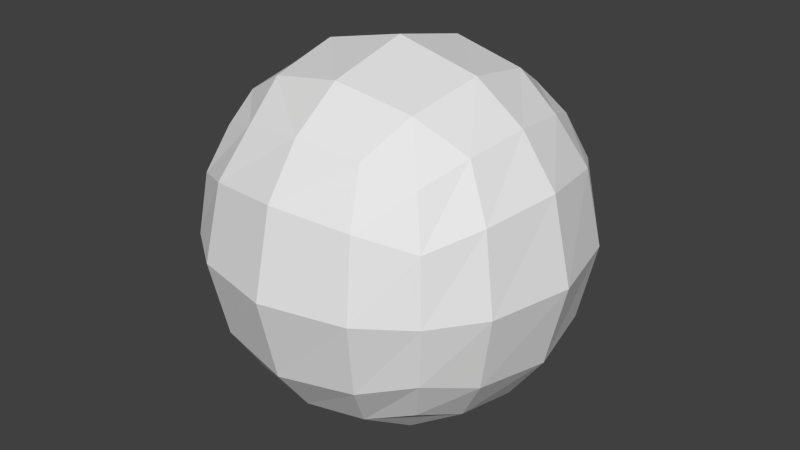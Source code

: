 # Source: spherical_cube4.blend  (saved by Blender 2.70.0; exported with 4.5.12 LTS)
import bpy
from mathutils import Matrix  # noqa: F401  (used for matrix-valued properties, if any)

bpy.ops.wm.read_factory_settings(use_empty=True)
scene = bpy.context.scene
scene.name = 'Scene'

# ---- collections
col_collection_1 = bpy.data.collections.new('Collection 1'); scene.collection.children.link(col_collection_1)

# ---- world
world_world = bpy.data.worlds.new('World'); scene.world = world_world
world_world.color = (0.05088, 0.05088, 0.05088)
world_world.use_sun_shadow = False
world_world.sun_shadow_jitter_overblur = 0.0
world_world.cycles.sampling_method = 'MANUAL'
world_world.cycles.sample_map_resolution = 256

# ---- meshes
me_cube_001 = bpy.data.meshes.new('Cube.001')
me_cube_001.from_pydata([(-0.5774, -0.5774, -0.5774), (-0.5774, 0.5774, -0.5774), (0.5774, 0.5774, -0.5774), (0.5774, -0.5774, -0.5774), (-0.5774, -0.5774, 0.5774), (-0.5774, 0.5774, 0.5774), (0.5774, 0.5774, 0.5774), (0.5774, -0.5774, 0.5774), (-0.7071, -0.7071, 0.0), (-0.7071, 0.0, 0.7071), (-0.7071, 0.7071, 0.0), (-0.7071, 0.0, -0.7071), (0.0, 0.7071, 0.7071), (0.7071, 0.7071, 0.0), (0.0, 0.7071, -0.7071), (0.7071, 0.0, 0.7071), (0.7071, -0.7071, 0.0), (0.7071, 0.0, -0.7071), (0.0, -0.7071, 0.7071), (0.0, -0.7071, -0.7071), (-1.0, 0.0, 0.0), (0.0, 1.0, 0.0), (1.0, 0.0, 0.0), (0.0, -1.0, 0.0), (0.0, 0.0, -1.0), (0.0, 0.0, 1.0), (-0.6667, -0.6667, 0.3333), (-0.6667, 0.3333, 0.6667), (-0.6667, 0.6667, -0.3333), (-0.6667, -0.3333, -0.6667), (0.3333, 0.6667, 0.6667), (0.6667, 0.6667, -0.3333), (-0.3333, 0.6667, -0.6667), (0.6667, -0.3333, 0.6667), (0.6667, -0.6667, -0.3333), (0.6667, 0.3333, -0.6667), (-0.3333, -0.6667, 0.6667), (0.3333, -0.6667, -0.6667), (-0.6667, -0.6667, -0.3333), (-0.6667, -0.3333, 0.6667), (-0.6667, 0.6667, 0.3333), (-0.6667, 0.3333, -0.6667), (-0.3333, 0.6667, 0.6667), (0.6667, 0.6667, 0.3333), (0.3333, 0.6667, -0.6667), (0.6667, 0.3333, 0.6667), (0.6667, -0.6667, 0.3333), (0.6667, -0.3333, -0.6667), (0.3333, -0.6667, 0.6667), (-0.3333, -0.6667, -0.6667), (-0.8944, 0.0, -0.4472), (-0.8944, 0.0, 0.4472), (-0.8944, -0.4472, 0.0), (-0.8944, 0.4472, 0.0), (0.0, 0.8944, -0.4472), (0.0, 0.8944, 0.4472), (-0.4472, 0.8944, 0.0), (0.4472, 0.8944, 0.0), (0.8944, 0.0, -0.4472), (0.8944, 0.0, 0.4472), (0.8944, 0.4472, 0.0), (0.8944, -0.4472, 0.0), (0.0, -0.8944, -0.4472), (0.0, -0.8944, 0.4472), (0.4472, -0.8944, 0.0), (-0.4472, -0.8944, 0.0), (0.4472, 0.0, -0.8944), (-0.4472, 0.0, -0.8944), (0.0, -0.4472, -0.8944), (0.0, 0.4472, -0.8944), (-0.4472, 0.0, 0.8944), (0.4472, 0.0, 0.8944), (0.0, -0.4472, 0.8944), (0.0, 0.4472, 0.8944), (-0.8165, 0.4082, -0.4082), (0.4082, 0.8165, -0.4082), (0.8165, -0.4082, -0.4082), (-0.4082, -0.8165, -0.4082), (0.4082, 0.4082, -0.8165), (-0.4082, 0.4082, 0.8165), (-0.8165, -0.4082, -0.4082), (-0.8165, -0.4082, 0.4082), (-0.8165, 0.4082, 0.4082), (-0.4082, 0.8165, -0.4082), (-0.4082, 0.8165, 0.4082), (0.4082, 0.8165, 0.4082), (0.8165, 0.4082, -0.4082), (0.8165, 0.4082, 0.4082), (0.8165, -0.4082, 0.4082), (0.4082, -0.8165, -0.4082), (0.4082, -0.8165, 0.4082), (-0.4082, -0.8165, 0.4082), (0.4082, -0.4082, -0.8165), (-0.4082, -0.4082, -0.8165), (-0.4082, 0.4082, -0.8165), (-0.4082, -0.4082, 0.8165), (0.4082, -0.4082, 0.8165), (0.4082, 0.4082, 0.8165)], [], [(74, 28, 1, 41), (75, 31, 2, 44), (76, 34, 3, 47), (77, 38, 0, 49), (78, 44, 2, 35), (79, 42, 5, 27), (80, 50, 11, 29), (81, 51, 20, 52), (82, 40, 10, 53), (83, 54, 14, 32), (84, 55, 21, 56), (85, 43, 13, 57), (86, 58, 17, 35), (87, 59, 22, 60), (88, 46, 16, 61), (89, 62, 19, 37), (90, 63, 23, 64), (91, 26, 8, 65), (92, 66, 17, 47), (93, 67, 24, 68), (94, 32, 14, 69), (95, 70, 9, 39), (96, 71, 25, 72), (97, 30, 12, 73), (50, 74, 41, 11), (20, 53, 74, 50), (53, 10, 28, 74), (54, 75, 44, 14), (21, 57, 75, 54), (57, 13, 31, 75), (58, 76, 47, 17), (22, 61, 76, 58), (61, 16, 34, 76), (62, 77, 49, 19), (23, 65, 77, 62), (65, 8, 38, 77), (66, 78, 35, 17), (24, 69, 78, 66), (69, 14, 44, 78), (70, 79, 27, 9), (25, 73, 79, 70), (73, 12, 42, 79), (38, 80, 29, 0), (8, 52, 80, 38), (52, 20, 50, 80), (26, 81, 52, 8), (4, 39, 81, 26), (39, 9, 51, 81), (51, 82, 53, 20), (9, 27, 82, 51), (27, 5, 40, 82), (28, 83, 32, 1), (10, 56, 83, 28), (56, 21, 54, 83), (40, 84, 56, 10), (5, 42, 84, 40), (42, 12, 55, 84), (55, 85, 57, 21), (12, 30, 85, 55), (30, 6, 43, 85), (31, 86, 35, 2), (13, 60, 86, 31), (60, 22, 58, 86), (43, 87, 60, 13), (6, 45, 87, 43), (45, 15, 59, 87), (59, 88, 61, 22), (15, 33, 88, 59), (33, 7, 46, 88), (34, 89, 37, 3), (16, 64, 89, 34), (64, 23, 62, 89), (46, 90, 64, 16), (7, 48, 90, 46), (48, 18, 63, 90), (63, 91, 65, 23), (18, 36, 91, 63), (36, 4, 26, 91), (37, 92, 47, 3), (19, 68, 92, 37), (68, 24, 66, 92), (49, 93, 68, 19), (0, 29, 93, 49), (29, 11, 67, 93), (67, 94, 69, 24), (11, 41, 94, 67), (41, 1, 32, 94), (36, 95, 39, 4), (18, 72, 95, 36), (72, 25, 70, 95), (48, 96, 72, 18), (7, 33, 96, 48), (33, 15, 71, 96), (71, 97, 73, 25), (15, 45, 97, 71), (45, 6, 30, 97)])
me_cube_001.use_remesh_preserve_volume = False
me_cube_001.use_remesh_preserve_attributes = False
me_cube_001.use_mirror_vertex_groups = False
me_cube_001.update()

# ---- objects
ob_cube = bpy.data.objects.new('Cube', me_cube_001)

# ---- transforms, parenting, visibility, modifiers, constraints
ob_cube.location = (0.0, 0.0, 0.0)
ob_cube.lineart.crease_threshold = 0.0

# ---- collection membership
col_collection_1.objects.link(ob_cube)

# ---- scene / render settings (as saved in the file)
scene.frame_start = 1; scene.frame_end = 250; scene.frame_set(1)
scene.render.engine = 'BLENDER_EEVEE_NEXT'
scene.render.resolution_percentage = 50
scene.render.dither_intensity = 0.0
scene.cycles.use_denoising = False
scene.cycles.samples = 10
scene.cycles.sampling_pattern = 'TABULATED_SOBOL'
scene.cycles.light_sampling_threshold = 0.0
scene.cycles.use_adaptive_sampling = False
scene.cycles.use_light_tree = False
scene.cycles.blur_glossy = 0.0
scene.cycles.volume_bounces = 1
scene.cycles.pixel_filter_type = 'GAUSSIAN'
scene.cycles.sample_clamp_indirect = 0.0
scene.view_settings.view_transform = 'Standard'
bpy.context.view_layer.update()

# ---- added for rendering (the .blend has no active camera and no usable light): camera, sun
cam_auto = bpy.data.cameras.new('AutoCamera')
cam_auto.lens = 50.0
cam_auto.sensor_width = 36.0
cam_auto.clip_end = 1000.0
ob_auto_camera = bpy.data.objects.new('AutoCamera', cam_auto)
scene.collection.objects.link(ob_auto_camera)
ob_auto_camera.location = (3.20507, -3.84609, 2.56406)
ob_auto_camera.rotation_euler = (1.09748, -7.21219e-08, 0.694738)
scene.camera = ob_auto_camera
light_auto_sun = bpy.data.lights.new('AutoSun', 'SUN')
light_auto_sun.energy = 3.0
light_auto_sun.angle = 0.0523599
ob_auto_sun = bpy.data.objects.new('AutoSun', light_auto_sun)
scene.collection.objects.link(ob_auto_sun)
ob_auto_sun.rotation_euler = (0.872665, 0.174533, 0.523599)
bpy.context.view_layer.update()
